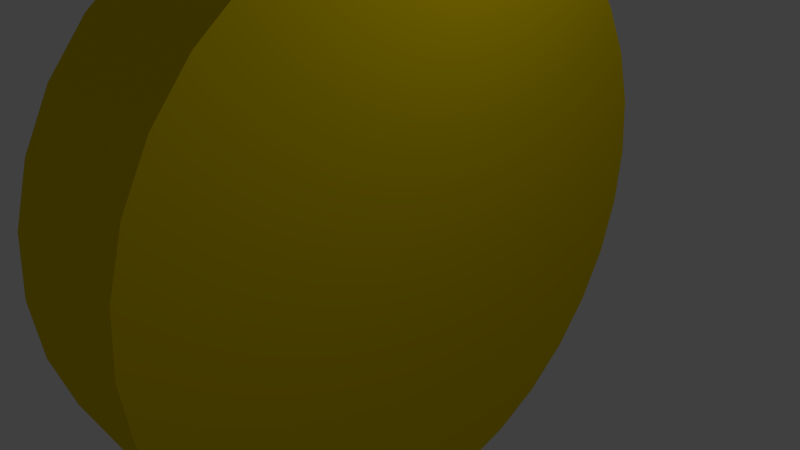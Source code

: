 # Source: Key.blend  (saved by Blender 2.70.0; exported with 4.5.12 LTS)
import bpy
from mathutils import Matrix  # noqa: F401  (used for matrix-valued properties, if any)

bpy.ops.wm.read_factory_settings(use_empty=True)
scene = bpy.context.scene
scene.name = 'Scene'

# ---- collections
col_collection_1 = bpy.data.collections.new('Collection 1'); scene.collection.children.link(col_collection_1)

# ---- materials (node trees are filled in below, after node groups)
mat_material_003 = bpy.data.materials.new('Material.003')
mat_material_003.alpha_threshold = 0.0
mat_material_003.use_transparent_shadow = False
mat_material_003.diffuse_color = (0.8, 0.5932, 0.0, 1.0)
mat_material_003.specular_color = (0.9867, 1.0, 0.9733)
mat_material_003.roughness = 0.5
mat_material_003.specular_intensity = 0.4957
mat_material_003.line_color = (0.0, 0.0, 0.0, 1.0)

# ---- material node trees

# ---- world
world_world = bpy.data.worlds.new('World'); scene.world = world_world
world_world.color = (0.05088, 0.05088, 0.05088)
world_world.use_sun_shadow = False
world_world.sun_shadow_jitter_overblur = 0.0
world_world.cycles.sampling_method = 'MANUAL'
world_world.cycles.sample_map_resolution = 256

# ---- cameras
cam_camera = bpy.data.cameras.new('Camera')
cam_camera.clip_end = 100.0
cam_camera.lens = 35.0
cam_camera.sensor_width = 32.0
cam_camera.sensor_height = 18.0
cam_camera.ortho_scale = 7.314
cam_camera.dof.focus_distance = 0.0
cam_camera.dof.aperture_fstop = 128.0

# ---- lights
light_lamp = bpy.data.lights.new('Lamp', 'POINT')
light_lamp.transmission_factor = 0.0
light_lamp.cutoff_distance = 30.0
light_lamp.energy = 100.0
light_lamp.shadow_buffer_clip_start = 1.001
light_lamp.shadow_soft_size = 0.1
light_lamp.shadow_maximum_resolution = 0.006
light_lamp.use_absolute_resolution = True
light_lamp.cycles.use_multiple_importance_sampling = False

# ---- meshes
me_cylinder = bpy.data.meshes.new('Cylinder')
me_cylinder.from_pydata([(0.0, 1.0, -1.0), (0.0, 1.0, 1.0), (0.1951, 0.9808, -1.0), (0.1951, 0.9808, 1.0), (0.3827, 0.9239, -1.0), (0.3827, 0.9239, 1.0), (0.5556, 0.8315, -1.0), (0.5556, 0.8315, 1.0), (0.7071, 0.7071, -1.0), (0.7071, 0.7071, 1.0), (0.8315, 0.5556, -1.0), (0.8315, 0.5556, 1.0), (0.9239, 0.3827, -1.0), (0.9239, 0.3827, 1.0), (0.9808, 0.1951, -1.0), (0.9808, 0.1951, 1.0), (1.0, 7.55e-08, -1.0), (1.0, 7.55e-08, 1.0), (0.9808, -0.1951, -1.0), (0.9808, -0.1951, 1.0), (0.9239, -0.3827, -1.0), (0.9239, -0.3827, 1.0), (0.8315, -0.5556, -1.0), (0.8315, -0.5556, 1.0), (0.7071, -0.7071, -1.0), (0.7071, -0.7071, 1.0), (0.5556, -0.8315, -1.0), (0.5556, -0.8315, 1.0), (0.3827, -0.9239, -1.0), (0.3827, -0.9239, 1.0), (0.1951, -0.9808, -1.0), (0.1951, -0.9808, 1.0), (-3.258e-07, -1.0, -1.0), (-3.258e-07, -1.0, 1.0), (-0.1951, -0.9808, -1.0), (-0.1951, -0.9808, 1.0), (-0.3827, -0.9239, -1.0), (-0.3827, -0.9239, 1.0), (-0.5556, -0.8315, -1.0), (-0.5556, -0.8315, 1.0), (-0.7071, -0.7071, -1.0), (-0.7071, -0.7071, 1.0), (-0.8315, -0.5556, -1.0), (-0.8315, -0.5556, 1.0), (-0.9239, -0.3827, -1.0), (-0.9239, -0.3827, 1.0), (-0.9808, -0.1951, -1.0), (-0.9808, -0.1951, 1.0), (-1.0, 9.656e-07, -1.0), (-1.0, 9.656e-07, 1.0), (-0.9808, 0.1951, -1.0), (-0.9808, 0.1951, 1.0), (-0.9239, 0.3827, -1.0), (-0.9239, 0.3827, 1.0), (-0.8315, 0.5556, -1.0), (-0.8315, 0.5556, 1.0), (-0.7071, 0.7071, -1.0), (-0.7071, 0.7071, 1.0), (-0.5556, 0.8315, -1.0), (-0.5556, 0.8315, 1.0), (-0.3827, 0.9239, -1.0), (-0.3827, 0.9239, 1.0), (-0.1951, 0.9808, -1.0), (-0.1951, 0.9808, 1.0), (0.0, 1.0, 0.8888), (0.1951, 0.9808, 0.8888), (0.3827, 0.9239, 0.8888), (0.5556, 0.8315, 0.8888), (0.7071, 0.7071, 0.8888), (0.8315, 0.5556, 0.8888), (0.9239, 0.3827, 0.8888), (0.9808, 0.1951, 0.8888), (1.0, 7.55e-08, 0.8888), (0.9808, -0.1951, 0.8888), (0.9239, -0.3827, 0.8888), (0.8315, -0.5556, 0.8888), (0.7071, -0.7071, 0.8888), (0.5556, -0.8315, 0.8888), (0.3827, -0.9239, 0.8888), (0.1951, -0.9808, 0.8888), (-3.258e-07, -1.0, 0.8888), (-0.1951, -0.9808, 0.8888), (-0.3827, -0.9239, 0.8888), (-0.5556, -0.8315, 0.8888), (-0.7071, -0.7071, 0.8888), (-0.8315, -0.5556, 0.8888), (-0.9239, -0.3827, 0.8888), (-0.9808, -0.1951, 0.8888), (-1.0, 9.656e-07, 0.8888), (-0.9808, 0.1951, 0.8888), (-0.9239, 0.3827, 0.8888), (-0.8315, 0.5556, 0.8888), (-0.7071, 0.7071, 0.8888), (-0.5556, 0.8315, 0.8888), (-0.3827, 0.9239, 0.8888), (-0.1951, 0.9808, 0.8888), (0.1951, 0.9808, 0.4711), (0.3827, 0.9239, 0.4711), (0.5556, 0.8315, 0.4711), (0.7071, 0.7071, 0.4711), (0.8315, 0.5556, 0.4711), (0.9239, 0.3827, 0.4711), (0.9808, 0.1951, 0.4711), (1.0, 7.55e-08, 0.4711), (0.9808, -0.1951, 0.4711), (0.9239, -0.3827, 0.4711), (0.8315, -0.5556, 0.4711), (0.7071, -0.7071, 0.4711), (0.5556, -0.8315, 0.4711), (0.3827, -0.9239, 0.4711), (0.1951, -0.9808, 0.4711), (-3.258e-07, -1.0, 0.4711), (-0.1951, -0.9808, 0.4711), (-0.3827, -0.9239, 0.4711), (-0.5556, -0.8315, 0.4711), (-0.7071, -0.7071, 0.4711), (-0.8315, -0.5556, 0.4711), (-0.9239, -0.3827, 0.4711), (-0.9808, -0.1951, 0.4711), (-1.0, 9.656e-07, 0.4711), (-0.9808, 0.1951, 0.4711), (-0.9239, 0.3827, 0.4711), (-0.8315, 0.5556, 0.4711), (-0.7071, 0.7071, 0.4711), (-0.5556, 0.8315, 0.4711), (-0.3827, 0.9239, 0.4711), (-0.1951, 0.9808, 0.4711), (0.0, 1.0, 0.4711), (0.0, 3.199, 0.8888), (0.1951, 3.18, 0.8888), (0.3827, 3.123, 0.8888), (-0.1951, 3.18, 0.8888), (0.1951, 3.18, 0.4711), (0.3827, 3.123, 0.4711), (-0.1951, 3.18, 0.4711), (0.0, 3.199, 0.4711), (0.0, 4.322, 0.8888), (0.1951, 4.303, 0.8888), (0.3827, 4.246, 0.8888), (-0.1951, 4.303, 0.8888), (0.1951, 4.303, 0.4711), (0.3827, 4.246, 0.4711), (-0.1951, 4.303, 0.4711), (0.0, 4.322, 0.4711), (0.854, 3.123, 0.8888), (0.854, 3.123, 0.4711), (0.854, 4.246, 0.8888), (0.854, 4.246, 0.4711), (-0.6983, 3.18, 0.8888), (-0.6983, 3.18, 0.4711), (-0.6983, 4.303, 0.8888), (-0.6983, 4.303, 0.4711), (0.3827, 0.9239, 0.7556), (0.5556, 0.8315, 0.7556), (0.7071, 0.7071, 0.7556), (0.8315, 0.5556, 0.7556), (0.9239, 0.3827, 0.7556), (0.9808, 0.1951, 0.7556), (1.0, 7.55e-08, 0.7556), (0.9808, -0.1951, 0.7556), (0.9239, -0.3827, 0.7556), (0.8315, -0.5556, 0.7556), (0.7071, -0.7071, 0.7556), (0.5556, -0.8315, 0.7556), (0.3827, -0.9239, 0.7556), (0.1951, -0.9808, 0.7556), (-3.258e-07, -1.0, 0.7556), (-0.1951, -0.9808, 0.7556), (-0.3827, -0.9239, 0.7556), (-0.5556, -0.8315, 0.7556), (-0.7071, -0.7071, 0.7556), (-0.8315, -0.5556, 0.7556), (-0.9239, -0.3827, 0.7556), (-0.9808, -0.1951, 0.7556), (-1.0, 9.656e-07, 0.7556), (-0.9808, 0.1951, 0.7556), (-0.9239, 0.3827, 0.7556), (-0.8315, 0.5556, 0.7556), (-0.7071, 0.7071, 0.7556), (-0.5556, 0.8315, 0.7556), (-0.3827, 0.9239, 0.7556), (-0.1951, 0.9808, 0.7556), (0.3827, 3.123, 0.7556), (-0.1951, 3.18, 0.7556), (0.854, 3.123, 0.7556), (0.854, 4.246, 0.7556), (-0.6983, 3.18, 0.7556), (-0.6983, 4.303, 0.7556), (0.3827, 0.9239, 0.6899), (0.5556, 0.8315, 0.6899), (0.7071, 0.7071, 0.6899), (0.8315, 0.5556, 0.6899), (0.9239, 0.3827, 0.6899), (0.9808, 0.1951, 0.6899), (1.0, 7.55e-08, 0.6899), (0.9808, -0.1951, 0.6899), (0.9239, -0.3827, 0.6899), (0.8315, -0.5556, 0.6899), (0.7071, -0.7071, 0.6899), (0.5556, -0.8315, 0.6899), (0.3827, -0.9239, 0.6899), (0.1951, -0.9808, 0.6899), (-3.258e-07, -1.0, 0.6899), (-0.1951, -0.9808, 0.6899), (-0.3827, -0.9239, 0.6899), (-0.5556, -0.8315, 0.6899), (-0.7071, -0.7071, 0.6899), (-0.8315, -0.5556, 0.6899), (-0.9239, -0.3827, 0.6899), (-0.9808, -0.1951, 0.6899), (-1.0, 9.656e-07, 0.6899), (-0.9808, 0.1951, 0.6899), (-0.9239, 0.3827, 0.6899), (-0.8315, 0.5556, 0.6899), (-0.7071, 0.7071, 0.6899), (-0.5556, 0.8315, 0.6899), (-0.3827, 0.9239, 0.6899), (-0.1951, 0.9808, 0.6899), (0.3827, 3.123, 0.6899), (-0.1951, 3.18, 0.6899), (0.854, 3.123, 0.6899), (0.854, 4.246, 0.6899), (-0.6983, 3.18, 0.6899), (-0.6983, 4.303, 0.6899), (-1.0, 4.0, -0.9645), (1.0, 4.0, -0.9645), (-1.0, 3.923, -1.033), (1.0, 3.923, -1.033), (-1.0, 3.696, -1.099), (1.0, 3.696, -1.099), (-1.0, 3.326, -1.16), (1.0, 3.326, -1.16), (-1.0, 2.828, -1.214), (1.0, 2.828, -1.214), (-1.0, 2.222, -1.258), (1.0, 2.222, -1.258), (-1.0, 1.531, -1.29), (1.0, 1.531, -1.29), (-1.0, 0.7804, -1.31), (1.0, 0.7804, -1.31), (-1.0, -6.48e-07, -1.317), (1.0, -6.48e-07, -1.317), (-1.0, -0.7804, -1.31), (1.0, -0.7804, -1.31), (-1.0, -1.531, -1.29), (1.0, -1.531, -1.29), (-1.0, -2.222, -1.258), (1.0, -2.222, -1.258), (-1.0, -2.828, -1.214), (1.0, -2.828, -1.214), (-1.0, -3.326, -1.16), (1.0, -3.326, -1.16), (-1.0, -3.696, -1.099), (1.0, -3.696, -1.099), (-1.0, -3.923, -1.033), (1.0, -3.923, -1.033), (-1.0, -4.0, -0.9645), (1.0, -4.0, -0.9645), (-1.0, -3.923, -0.8957), (1.0, -3.923, -0.8957), (-1.0, -3.696, -0.8296), (1.0, -3.696, -0.8296), (-1.0, -3.326, -0.7687), (1.0, -3.326, -0.7687), (-1.0, -2.828, -0.7152), (1.0, -2.828, -0.7152), (-1.0, -2.222, -0.6714), (1.0, -2.222, -0.6714), (-1.0, -1.531, -0.6388), (1.0, -1.531, -0.6388), (-1.0, -0.7804, -0.6187), (1.0, -0.7804, -0.6187), (-1.0, 2.912e-06, -0.612), (1.0, 2.912e-06, -0.612), (-1.0, 0.7804, -0.6187), (1.0, 0.7804, -0.6187), (-1.0, 1.531, -0.6388), (1.0, 1.531, -0.6388), (-1.0, 2.222, -0.6714), (1.0, 2.222, -0.6714), (-1.0, 2.828, -0.7152), (1.0, 2.828, -0.7152), (-1.0, 3.326, -0.7687), (1.0, 3.326, -0.7687), (-1.0, 3.696, -0.8296), (1.0, 3.696, -0.8296), (-1.0, 3.923, -0.8957), (1.0, 3.923, -0.8957)], [], [(64, 1, 3, 65), (65, 3, 5, 66), (66, 5, 7, 67), (67, 7, 9, 68), (68, 9, 11, 69), (69, 11, 13, 70), (70, 13, 15, 71), (71, 15, 17, 72), (72, 17, 19, 73), (73, 19, 21, 74), (74, 21, 23, 75), (75, 23, 25, 76), (76, 25, 27, 77), (77, 27, 29, 78), (78, 29, 31, 79), (79, 31, 33, 80), (80, 33, 35, 81), (81, 35, 37, 82), (82, 37, 39, 83), (83, 39, 41, 84), (84, 41, 43, 85), (85, 43, 45, 86), (86, 45, 47, 87), (87, 47, 49, 88), (88, 49, 51, 89), (89, 51, 53, 90), (90, 53, 55, 91), (91, 55, 57, 92), (92, 57, 59, 93), (93, 59, 61, 94), (3, 1, 63, 61, 59, 57, 55, 53, 51, 49, 47, 45, 43, 41, 39, 37, 35, 33, 31, 29, 27, 25, 23, 21, 19, 17, 15, 13, 11, 9, 7, 5), (95, 63, 1, 64), (94, 61, 63, 95), (0, 2, 4, 6, 8, 10, 12, 14, 16, 18, 20, 22, 24, 26, 28, 30, 32, 34, 36, 38, 40, 42, 44, 46, 48, 50, 52, 54, 56, 58, 60, 62), (96, 127, 135, 132), (97, 96, 132, 133), (152, 66, 67, 153), (153, 67, 68, 154), (154, 68, 69, 155), (155, 69, 70, 156), (156, 70, 71, 157), (157, 71, 72, 158), (158, 72, 73, 159), (159, 73, 74, 160), (160, 74, 75, 161), (161, 75, 76, 162), (162, 76, 77, 163), (163, 77, 78, 164), (164, 78, 79, 165), (165, 79, 80, 166), (166, 80, 81, 167), (167, 81, 82, 168), (168, 82, 83, 169), (169, 83, 84, 170), (170, 84, 85, 171), (171, 85, 86, 172), (172, 86, 87, 173), (173, 87, 88, 174), (174, 88, 89, 175), (175, 89, 90, 176), (176, 90, 91, 177), (177, 91, 92, 178), (178, 92, 93, 179), (179, 93, 94, 180), (127, 126, 134, 135), (180, 94, 95, 181), (0, 127, 96, 2), (2, 96, 97, 4), (4, 97, 98, 6), (6, 98, 99, 8), (8, 99, 100, 10), (10, 100, 101, 12), (12, 101, 102, 14), (14, 102, 103, 16), (16, 103, 104, 18), (18, 104, 105, 20), (20, 105, 106, 22), (22, 106, 107, 24), (24, 107, 108, 26), (26, 108, 109, 28), (28, 109, 110, 30), (30, 110, 111, 32), (32, 111, 112, 34), (34, 112, 113, 36), (36, 113, 114, 38), (38, 114, 115, 40), (40, 115, 116, 42), (42, 116, 117, 44), (44, 117, 118, 46), (46, 118, 119, 48), (48, 119, 120, 50), (50, 120, 121, 52), (52, 121, 122, 54), (54, 122, 123, 56), (56, 123, 124, 58), (58, 124, 125, 60), (62, 126, 127, 0), (60, 125, 126, 62), (132, 135, 143, 140), (133, 132, 140, 141), (135, 134, 142, 143), (181, 95, 131, 183), (188, 97, 133, 218), (95, 64, 128, 131), (65, 66, 130, 129), (64, 65, 129, 128), (131, 139, 150, 148), (138, 130, 144, 146), (131, 128, 136, 139), (129, 130, 138, 137), (128, 129, 137, 136), (147, 221, 220, 145), (133, 141, 147, 145), (218, 133, 145, 220), (186, 148, 150, 187), (183, 131, 148, 186), (142, 134, 149, 151), (188, 152, 153, 189), (189, 153, 154, 190), (190, 154, 155, 191), (191, 155, 156, 192), (192, 156, 157, 193), (193, 157, 158, 194), (194, 158, 159, 195), (195, 159, 160, 196), (196, 160, 161, 197), (197, 161, 162, 198), (198, 162, 163, 199), (199, 163, 164, 200), (200, 164, 165, 201), (201, 165, 166, 202), (202, 166, 167, 203), (203, 167, 168, 204), (204, 168, 169, 205), (205, 169, 170, 206), (206, 170, 171, 207), (207, 171, 172, 208), (208, 172, 173, 209), (209, 173, 174, 210), (210, 174, 175, 211), (211, 175, 176, 212), (212, 176, 177, 213), (213, 177, 178, 214), (214, 178, 179, 215), (215, 179, 180, 216), (216, 180, 181, 217), (217, 181, 183, 219), (66, 152, 182, 130), (130, 182, 184, 144), (136, 137, 138, 146, 185, 187, 150, 139), (219, 183, 186, 222), (152, 188, 218, 182), (182, 218, 220, 184), (97, 188, 189, 98), (98, 189, 190, 99), (99, 190, 191, 100), (100, 191, 192, 101), (101, 192, 193, 102), (102, 193, 194, 103), (103, 194, 195, 104), (104, 195, 196, 105), (105, 196, 197, 106), (106, 197, 198, 107), (107, 198, 199, 108), (108, 199, 200, 109), (109, 200, 201, 110), (110, 201, 202, 111), (111, 202, 203, 112), (112, 203, 204, 113), (113, 204, 205, 114), (114, 205, 206, 115), (115, 206, 207, 116), (116, 207, 208, 117), (117, 208, 209, 118), (118, 209, 210, 119), (119, 210, 211, 120), (120, 211, 212, 121), (121, 212, 213, 122), (122, 213, 214, 123), (123, 214, 215, 124), (124, 215, 216, 125), (125, 216, 217, 126), (126, 217, 219, 134), (149, 222, 223, 151), (134, 219, 222, 149), (144, 184, 185, 146), (143, 142, 151, 223, 221, 147, 141, 140), (218, 220, 221, 223, 222, 219), (182, 183, 186, 187, 185, 184), (219, 218, 182, 183), (224, 225, 227, 226), (226, 227, 229, 228), (228, 229, 231, 230), (230, 231, 233, 232), (232, 233, 235, 234), (234, 235, 237, 236), (236, 237, 239, 238), (238, 239, 241, 240), (240, 241, 243, 242), (242, 243, 245, 244), (244, 245, 247, 246), (246, 247, 249, 248), (248, 249, 251, 250), (250, 251, 253, 252), (252, 253, 255, 254), (254, 255, 257, 256), (256, 257, 259, 258), (258, 259, 261, 260), (260, 261, 263, 262), (262, 263, 265, 264), (264, 265, 267, 266), (266, 267, 269, 268), (268, 269, 271, 270), (270, 271, 273, 272), (272, 273, 275, 274), (274, 275, 277, 276), (276, 277, 279, 278), (278, 279, 281, 280), (280, 281, 283, 282), (282, 283, 285, 284), (227, 225, 287, 285, 283, 281, 279, 277, 275, 273, 271, 269, 267, 265, 263, 261, 259, 257, 255, 253, 251, 249, 247, 245, 243, 241, 239, 237, 235, 233, 231, 229), (286, 287, 225, 224), (284, 285, 287, 286), (224, 226, 228, 230, 232, 234, 236, 238, 240, 242, 244, 246, 248, 250, 252, 254, 256, 258, 260, 262, 264, 266, 268, 270, 272, 274, 276, 278, 280, 282, 284, 286)])
me_cylinder.materials.append(None)
me_cylinder.use_remesh_preserve_volume = False
me_cylinder.use_remesh_preserve_attributes = False
me_cylinder.use_mirror_vertex_groups = False
me_cylinder.update()

# ---- objects
ob_cylinder = bpy.data.objects.new('Cylinder', me_cylinder)
ob_lamp = bpy.data.objects.new('Lamp', light_lamp)
ob_camera = bpy.data.objects.new('Camera', cam_camera)

# ---- transforms, parenting, visibility, modifiers, constraints
ob_cylinder.location = (0.0, 0.0, 11.52)
ob_cylinder.scale = (1.0, 1.0, 11.35)
ob_cylinder.lineart.crease_threshold = 0.0
ob_cylinder.material_slots[0].link = 'OBJECT'; ob_cylinder.material_slots[0].material = mat_material_003
ob_lamp.location = (4.076, 1.005, 5.904)
ob_lamp.rotation_euler = (0.6503, 0.05522, 1.866)
ob_lamp.lock_rotations_4d = False
ob_lamp.empty_display_type = 'ARROWS'
ob_lamp.color = (0.0, 0.0, 0.0, 0.0)
ob_lamp.lineart.crease_threshold = 0.0
ob_camera.location = (7.481, -6.508, 5.344)
ob_camera.rotation_euler = (1.109, 0.01082, 0.8149)
ob_camera.lock_rotations_4d = False
ob_camera.empty_display_type = 'ARROWS'
ob_camera.color = (0.0, 0.0, 0.0, 0.0)
ob_camera.display_type = 'WIRE'
ob_camera.lineart.crease_threshold = 0.0

# ---- collection membership
col_collection_1.objects.link(ob_cylinder)
col_collection_1.objects.link(ob_lamp)
col_collection_1.objects.link(ob_camera)

# ---- scene / render settings (as saved in the file)
scene.camera = ob_camera
scene.frame_start = 1; scene.frame_end = 250; scene.frame_set(1)
scene.render.engine = 'BLENDER_EEVEE_NEXT'
scene.render.resolution_percentage = 50
scene.render.dither_intensity = 0.0
scene.cycles.use_denoising = False
scene.cycles.samples = 10
scene.cycles.sampling_pattern = 'TABULATED_SOBOL'
scene.cycles.light_sampling_threshold = 0.0
scene.cycles.use_adaptive_sampling = False
scene.cycles.use_light_tree = False
scene.cycles.blur_glossy = 0.0
scene.cycles.volume_bounces = 1
scene.cycles.pixel_filter_type = 'GAUSSIAN'
scene.cycles.sample_clamp_indirect = 0.0
scene.view_settings.view_transform = 'Standard'
bpy.context.view_layer.update()
